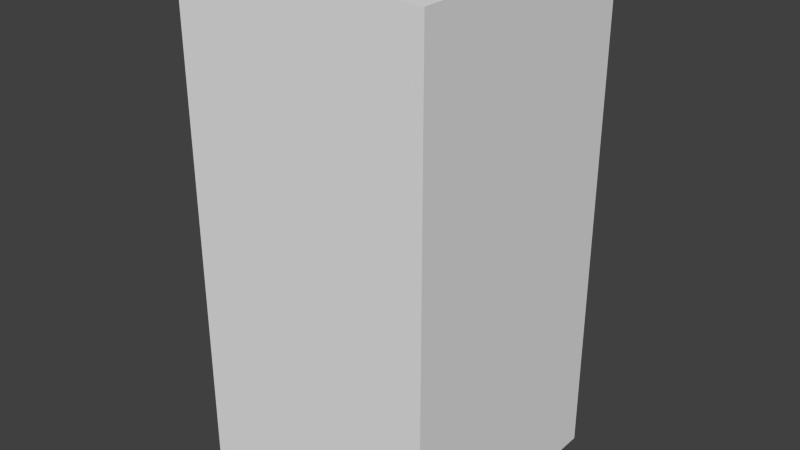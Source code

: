 # Source: greyXFour.blend  (saved by Blender 2.68.0; exported with 4.5.12 LTS)
import bpy
from mathutils import Matrix  # noqa: F401  (used for matrix-valued properties, if any)

bpy.ops.wm.read_factory_settings(use_empty=True)
scene = bpy.context.scene
scene.name = 'Scene'

# ---- collections
col_collection_1 = bpy.data.collections.new('Collection 1'); scene.collection.children.link(col_collection_1)

# ---- world
world_world = bpy.data.worlds.new('World'); scene.world = world_world
world_world.color = (0.05088, 0.05088, 0.05088)
world_world.use_sun_shadow = False
world_world.sun_shadow_jitter_overblur = 0.0
world_world.cycles.sampling_method = 'MANUAL'
world_world.cycles.sample_map_resolution = 256

# ---- meshes
me_greyxfour = bpy.data.meshes.new('greyXFour')
me_greyxfour.from_pydata([(-0.5, -0.5, -1.0), (-0.5, 0.5, -1.0), (0.5, 0.5, -1.0), (0.5, -0.5, -1.0), (-0.5, -0.5, 1.0), (-0.5, 0.5, 1.0), (0.5, 0.5, 1.0), (0.5, -0.5, 1.0)], [], [(4, 5, 1, 0), (5, 6, 2, 1), (6, 7, 3, 2), (7, 4, 0, 3), (0, 1, 2, 3), (7, 6, 5, 4)])
me_greyxfour.use_remesh_preserve_volume = False
me_greyxfour.use_remesh_preserve_attributes = False
me_greyxfour.use_mirror_vertex_groups = False
me_greyxfour.update()

# ---- objects
ob_greyxfour = bpy.data.objects.new('greyXFour', me_greyxfour)

# ---- transforms, parenting, visibility, modifiers, constraints
ob_greyxfour.location = (0.0, 0.0, 0.0)
ob_greyxfour.lineart.crease_threshold = 0.0

# ---- collection membership
col_collection_1.objects.link(ob_greyxfour)

# ---- scene / render settings (as saved in the file)
scene.frame_start = 1; scene.frame_end = 250; scene.frame_set(1)
scene.render.engine = 'BLENDER_EEVEE_NEXT'
scene.render.image_settings.color_mode = 'RGB'
scene.render.image_settings.compression = 90
scene.render.resolution_percentage = 50
scene.render.dither_intensity = 0.0
scene.cycles.use_denoising = False
scene.cycles.samples = 10
scene.cycles.sampling_pattern = 'TABULATED_SOBOL'
scene.cycles.light_sampling_threshold = 0.0
scene.cycles.use_adaptive_sampling = False
scene.cycles.use_light_tree = False
scene.cycles.blur_glossy = 0.0
scene.cycles.volume_bounces = 1
scene.cycles.pixel_filter_type = 'GAUSSIAN'
scene.cycles.sample_clamp_indirect = 0.0
scene.view_settings.view_transform = 'Standard'
bpy.context.view_layer.update()

# ---- added for rendering (the .blend has no active camera and no usable light): camera, sun
cam_auto = bpy.data.cameras.new('AutoCamera')
cam_auto.lens = 50.0
cam_auto.sensor_width = 36.0
cam_auto.clip_end = 1000.0
ob_auto_camera = bpy.data.objects.new('AutoCamera', cam_auto)
scene.collection.objects.link(ob_auto_camera)
ob_auto_camera.location = (2.26633, -2.71959, 1.81306)
ob_auto_camera.rotation_euler = (1.09748, -7.21219e-08, 0.694738)
scene.camera = ob_auto_camera
light_auto_sun = bpy.data.lights.new('AutoSun', 'SUN')
light_auto_sun.energy = 3.0
light_auto_sun.angle = 0.0523599
ob_auto_sun = bpy.data.objects.new('AutoSun', light_auto_sun)
scene.collection.objects.link(ob_auto_sun)
ob_auto_sun.rotation_euler = (0.872665, 0.174533, 0.523599)
bpy.context.view_layer.update()
